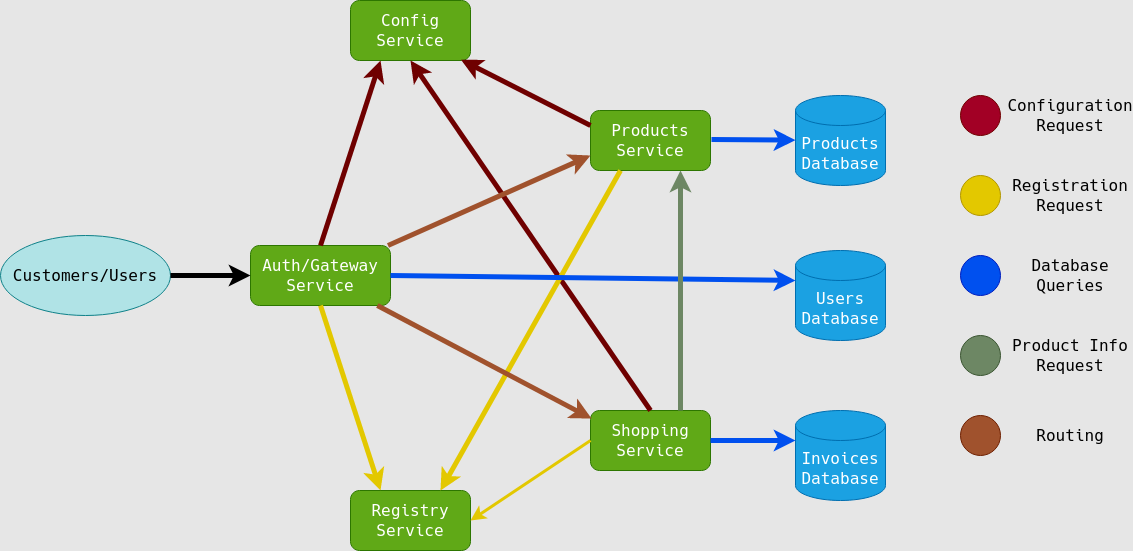

The diagram above was exported from draw.io. Its source (the exported page's mxGraphModel, read from the mxfile embedded in the PNG):
<mxGraphModel dx="972" dy="354" grid="1" gridSize="10" guides="1" tooltips="1" connect="1" arrows="1" fold="1" page="1" pageScale="1.5" pageWidth="100" pageHeight="100" background="#E6E6E6" math="0" shadow="0">
  <root>
    <mxCell id="0" style=";html=1;" />
    <mxCell id="1" style=";html=1;" parent="0" />
    <mxCell id="3nLo8j0K0j0fmeHUsL1D-2" value="Auth/Gateway Service" style="rounded=1;whiteSpace=wrap;html=1;fillColor=#60a917;strokeColor=#2D7600;fontColor=#ffffff;fontFamily=Verdana;fontSize=16;" vertex="1" parent="1">
      <mxGeometry x="730" y="725" width="140" height="60" as="geometry" />
    </mxCell>
    <mxCell id="3nLo8j0K0j0fmeHUsL1D-3" value="Products Service" style="rounded=1;whiteSpace=wrap;html=1;fillColor=#60a917;strokeColor=#2D7600;fontColor=#ffffff;fontFamily=Verdana;fontSize=16;" vertex="1" parent="1">
      <mxGeometry x="1070" y="590" width="120" height="60" as="geometry" />
    </mxCell>
    <mxCell id="3nLo8j0K0j0fmeHUsL1D-4" value="Shopping Service" style="rounded=1;whiteSpace=wrap;html=1;fillColor=#60a917;strokeColor=#2D7600;fontColor=#ffffff;fontFamily=Verdana;fontSize=16;" vertex="1" parent="1">
      <mxGeometry x="1070" y="890" width="120" height="60" as="geometry" />
    </mxCell>
    <mxCell id="3nLo8j0K0j0fmeHUsL1D-5" value="Config Service" style="rounded=1;whiteSpace=wrap;html=1;fillColor=#60a917;strokeColor=#2D7600;fontColor=#ffffff;fontFamily=Verdana;fontSize=16;" vertex="1" parent="1">
      <mxGeometry x="830" y="480" width="120" height="60" as="geometry" />
    </mxCell>
    <mxCell id="3nLo8j0K0j0fmeHUsL1D-6" value="Registry Service" style="rounded=1;whiteSpace=wrap;html=1;fillColor=#60a917;strokeColor=#2D7600;fontColor=#ffffff;fontFamily=Verdana;fontSize=16;" vertex="1" parent="1">
      <mxGeometry x="830" y="970" width="120" height="60" as="geometry" />
    </mxCell>
    <mxCell id="3nLo8j0K0j0fmeHUsL1D-8" value="&lt;div style=&quot;font-size: 16px;&quot;&gt;Products&lt;/div&gt;&lt;div style=&quot;font-size: 16px;&quot;&gt;Database&lt;/div&gt;" style="shape=cylinder3;whiteSpace=wrap;html=1;boundedLbl=1;backgroundOutline=1;size=15;fontFamily=Verdana;fillColor=#1ba1e2;strokeColor=#006EAF;fontColor=#ffffff;fontSize=16;" vertex="1" parent="1">
      <mxGeometry x="1275" y="575" width="90" height="90" as="geometry" />
    </mxCell>
    <mxCell id="3nLo8j0K0j0fmeHUsL1D-11" value="&lt;div style=&quot;font-size: 16px;&quot;&gt;Users&lt;/div&gt;&lt;div style=&quot;font-size: 16px;&quot;&gt;Database&lt;/div&gt;" style="shape=cylinder3;whiteSpace=wrap;html=1;boundedLbl=1;backgroundOutline=1;size=15;fontFamily=Verdana;fillColor=#1ba1e2;strokeColor=#006EAF;fontColor=#ffffff;fontSize=16;" vertex="1" parent="1">
      <mxGeometry x="1275" y="730" width="90" height="90" as="geometry" />
    </mxCell>
    <mxCell id="3nLo8j0K0j0fmeHUsL1D-12" value="&lt;div style=&quot;font-size: 16px;&quot;&gt;Invoices&lt;/div&gt;&lt;div style=&quot;font-size: 16px;&quot;&gt;Database&lt;/div&gt;" style="shape=cylinder3;whiteSpace=wrap;html=1;boundedLbl=1;backgroundOutline=1;size=15;fontFamily=Verdana;fillColor=#1ba1e2;strokeColor=#006EAF;fontColor=#ffffff;fontSize=16;" vertex="1" parent="1">
      <mxGeometry x="1275" y="890" width="90" height="90" as="geometry" />
    </mxCell>
    <mxCell id="3nLo8j0K0j0fmeHUsL1D-13" value="" style="endArrow=classic;html=1;fontFamily=Verdana;fontSize=16;exitX=0.5;exitY=0;exitDx=0;exitDy=0;entryX=0.25;entryY=1;entryDx=0;entryDy=0;fillColor=#a20025;strokeColor=#6F0000;strokeWidth=5;" edge="1" parent="1" source="3nLo8j0K0j0fmeHUsL1D-2" target="3nLo8j0K0j0fmeHUsL1D-5">
      <mxGeometry width="50" height="50" relative="1" as="geometry">
        <mxPoint x="1130" y="910" as="sourcePoint" />
        <mxPoint x="1180" y="860" as="targetPoint" />
      </mxGeometry>
    </mxCell>
    <mxCell id="3nLo8j0K0j0fmeHUsL1D-14" value="" style="endArrow=classic;html=1;fontFamily=Verdana;fontSize=16;entryX=0.921;entryY=0.988;entryDx=0;entryDy=0;exitX=0;exitY=0.25;exitDx=0;exitDy=0;entryPerimeter=0;fillColor=#a20025;strokeColor=#6F0000;strokeWidth=5;" edge="1" parent="1" source="3nLo8j0K0j0fmeHUsL1D-3" target="3nLo8j0K0j0fmeHUsL1D-5">
      <mxGeometry width="50" height="50" relative="1" as="geometry">
        <mxPoint x="1210" y="910" as="sourcePoint" />
        <mxPoint x="1260" y="860" as="targetPoint" />
      </mxGeometry>
    </mxCell>
    <mxCell id="3nLo8j0K0j0fmeHUsL1D-15" value="" style="endArrow=classic;html=1;fontFamily=Verdana;fontSize=16;exitX=0.5;exitY=0;exitDx=0;exitDy=0;entryX=0.5;entryY=1;entryDx=0;entryDy=0;fillColor=#a20025;strokeColor=#6F0000;strokeWidth=5;" edge="1" parent="1" source="3nLo8j0K0j0fmeHUsL1D-4" target="3nLo8j0K0j0fmeHUsL1D-5">
      <mxGeometry width="50" height="50" relative="1" as="geometry">
        <mxPoint x="1210" y="910" as="sourcePoint" />
        <mxPoint x="980" y="544" as="targetPoint" />
      </mxGeometry>
    </mxCell>
    <mxCell id="3nLo8j0K0j0fmeHUsL1D-16" value="" style="endArrow=classic;html=1;fontFamily=Verdana;fontSize=16;exitX=0.25;exitY=1;exitDx=0;exitDy=0;entryX=0.75;entryY=0;entryDx=0;entryDy=0;fillColor=#e3c800;strokeColor=#E3C800;strokeWidth=5;" edge="1" parent="1" source="3nLo8j0K0j0fmeHUsL1D-3" target="3nLo8j0K0j0fmeHUsL1D-6">
      <mxGeometry width="50" height="50" relative="1" as="geometry">
        <mxPoint x="1210" y="910" as="sourcePoint" />
        <mxPoint x="1260" y="860" as="targetPoint" />
      </mxGeometry>
    </mxCell>
    <mxCell id="3nLo8j0K0j0fmeHUsL1D-17" value="" style="endArrow=classic;html=1;fontFamily=Verdana;fontSize=16;exitX=0;exitY=0.5;exitDx=0;exitDy=0;entryX=1;entryY=0.5;entryDx=0;entryDy=0;fillColor=#e3c800;strokeColor=#E3C800;strokeWidth=3;" edge="1" parent="1" source="3nLo8j0K0j0fmeHUsL1D-4" target="3nLo8j0K0j0fmeHUsL1D-6">
      <mxGeometry width="50" height="50" relative="1" as="geometry">
        <mxPoint x="1210" y="910" as="sourcePoint" />
        <mxPoint x="1260" y="860" as="targetPoint" />
      </mxGeometry>
    </mxCell>
    <mxCell id="3nLo8j0K0j0fmeHUsL1D-18" value="" style="endArrow=classic;html=1;fontFamily=Verdana;fontSize=16;exitX=0.5;exitY=1;exitDx=0;exitDy=0;entryX=0.25;entryY=0;entryDx=0;entryDy=0;fillColor=#e3c800;strokeColor=#E3C800;strokeWidth=5;" edge="1" parent="1" source="3nLo8j0K0j0fmeHUsL1D-2" target="3nLo8j0K0j0fmeHUsL1D-6">
      <mxGeometry width="50" height="50" relative="1" as="geometry">
        <mxPoint x="1130" y="910" as="sourcePoint" />
        <mxPoint x="1180" y="860" as="targetPoint" />
      </mxGeometry>
    </mxCell>
    <mxCell id="3nLo8j0K0j0fmeHUsL1D-19" value="" style="endArrow=classic;html=1;fontFamily=Verdana;fontSize=16;exitX=1;exitY=0.5;exitDx=0;exitDy=0;entryX=0;entryY=0;entryDx=0;entryDy=30;entryPerimeter=0;fillColor=#0050ef;strokeColor=#0050EF;strokeWidth=5;" edge="1" parent="1" source="3nLo8j0K0j0fmeHUsL1D-2" target="3nLo8j0K0j0fmeHUsL1D-11">
      <mxGeometry width="50" height="50" relative="1" as="geometry">
        <mxPoint x="920" y="780" as="sourcePoint" />
        <mxPoint x="970" y="730" as="targetPoint" />
      </mxGeometry>
    </mxCell>
    <mxCell id="3nLo8j0K0j0fmeHUsL1D-20" value="" style="endArrow=classic;html=1;fontFamily=Verdana;fontSize=16;exitX=1;exitY=0.5;exitDx=0;exitDy=0;entryX=0;entryY=0;entryDx=0;entryDy=30;entryPerimeter=0;fillColor=#0050ef;strokeColor=#0050EF;strokeWidth=5;" edge="1" parent="1" source="3nLo8j0K0j0fmeHUsL1D-4" target="3nLo8j0K0j0fmeHUsL1D-12">
      <mxGeometry width="50" height="50" relative="1" as="geometry">
        <mxPoint x="1210" y="910" as="sourcePoint" />
        <mxPoint x="1260" y="860" as="targetPoint" />
      </mxGeometry>
    </mxCell>
    <mxCell id="3nLo8j0K0j0fmeHUsL1D-21" value="" style="endArrow=classic;html=1;fontFamily=Verdana;fontSize=16;exitX=1;exitY=0.5;exitDx=0;exitDy=0;fillColor=#0050ef;strokeColor=#0050EF;strokeWidth=5;" edge="1" parent="1" target="3nLo8j0K0j0fmeHUsL1D-8">
      <mxGeometry width="50" height="50" relative="1" as="geometry">
        <mxPoint x="1190.9999999999995" y="619" as="sourcePoint" />
        <mxPoint x="1340" y="620" as="targetPoint" />
      </mxGeometry>
    </mxCell>
    <mxCell id="3nLo8j0K0j0fmeHUsL1D-22" value="" style="endArrow=classic;html=1;fontFamily=Verdana;fontSize=16;exitX=0.75;exitY=0;exitDx=0;exitDy=0;entryX=0.75;entryY=1;entryDx=0;entryDy=0;fillColor=#6d8764;strokeWidth=5;strokeColor=#6D8764;" edge="1" parent="1" source="3nLo8j0K0j0fmeHUsL1D-4" target="3nLo8j0K0j0fmeHUsL1D-3">
      <mxGeometry width="50" height="50" relative="1" as="geometry">
        <mxPoint x="1210" y="910" as="sourcePoint" />
        <mxPoint x="1160" y="660" as="targetPoint" />
      </mxGeometry>
    </mxCell>
    <mxCell id="3nLo8j0K0j0fmeHUsL1D-23" value="" style="endArrow=classic;html=1;fontFamily=Verdana;fontSize=16;entryX=0;entryY=0.75;entryDx=0;entryDy=0;fillColor=#a0522d;strokeWidth=5;strokeColor=#A0522D;" edge="1" parent="1" source="3nLo8j0K0j0fmeHUsL1D-2" target="3nLo8j0K0j0fmeHUsL1D-3">
      <mxGeometry width="50" height="50" relative="1" as="geometry">
        <mxPoint x="1210" y="910" as="sourcePoint" />
        <mxPoint x="1260" y="860" as="targetPoint" />
      </mxGeometry>
    </mxCell>
    <mxCell id="3nLo8j0K0j0fmeHUsL1D-24" value="" style="endArrow=classic;html=1;fontFamily=Verdana;fontSize=16;entryX=0.009;entryY=0.135;entryDx=0;entryDy=0;entryPerimeter=0;fillColor=#d80073;strokeWidth=5;strokeColor=#A0522D;" edge="1" parent="1" source="3nLo8j0K0j0fmeHUsL1D-2" target="3nLo8j0K0j0fmeHUsL1D-4">
      <mxGeometry width="50" height="50" relative="1" as="geometry">
        <mxPoint x="1210" y="910" as="sourcePoint" />
        <mxPoint x="1260" y="860" as="targetPoint" />
      </mxGeometry>
    </mxCell>
    <mxCell id="3nLo8j0K0j0fmeHUsL1D-26" value="Customers/Users" style="ellipse;whiteSpace=wrap;html=1;fontFamily=Verdana;fontSize=16;fillColor=#b0e3e6;strokeColor=#0e8088;" vertex="1" parent="1">
      <mxGeometry x="480" y="715" width="170" height="80" as="geometry" />
    </mxCell>
    <mxCell id="3nLo8j0K0j0fmeHUsL1D-27" value="" style="endArrow=classic;html=1;fontFamily=Verdana;fontSize=16;entryX=0;entryY=0.5;entryDx=0;entryDy=0;strokeWidth=5;" edge="1" parent="1" source="3nLo8j0K0j0fmeHUsL1D-26" target="3nLo8j0K0j0fmeHUsL1D-2">
      <mxGeometry width="50" height="50" relative="1" as="geometry">
        <mxPoint x="1300" y="905" as="sourcePoint" />
        <mxPoint x="1350" y="855" as="targetPoint" />
      </mxGeometry>
    </mxCell>
    <mxCell id="3nLo8j0K0j0fmeHUsL1D-28" value="" style="ellipse;whiteSpace=wrap;html=1;aspect=fixed;fontFamily=Verdana;fontSize=16;fillColor=#a20025;strokeColor=#6F0000;fontColor=#ffffff;" vertex="1" parent="1">
      <mxGeometry x="1440" y="575" width="40" height="40" as="geometry" />
    </mxCell>
    <mxCell id="3nLo8j0K0j0fmeHUsL1D-29" value="&lt;div style=&quot;font-size: 16px;&quot;&gt;Configuration&lt;/div&gt;&lt;div style=&quot;font-size: 16px;&quot;&gt;Request&lt;/div&gt;" style="rounded=0;whiteSpace=wrap;html=1;fontFamily=Verdana;fontSize=16;fillColor=none;strokeColor=none;" vertex="1" parent="1">
      <mxGeometry x="1490" y="575" width="120" height="40" as="geometry" />
    </mxCell>
    <mxCell id="3nLo8j0K0j0fmeHUsL1D-30" value="" style="ellipse;whiteSpace=wrap;html=1;aspect=fixed;fontFamily=Verdana;fontSize=16;fillColor=#e3c800;strokeColor=#B09500;fontColor=#ffffff;" vertex="1" parent="1">
      <mxGeometry x="1440" y="655" width="40" height="40" as="geometry" />
    </mxCell>
    <mxCell id="3nLo8j0K0j0fmeHUsL1D-31" value="&lt;div style=&quot;font-size: 16px;&quot;&gt;Registration&lt;/div&gt;&lt;div style=&quot;font-size: 16px;&quot;&gt;Request&lt;/div&gt;" style="rounded=0;whiteSpace=wrap;html=1;fontFamily=Verdana;fontSize=16;fillColor=none;strokeColor=none;" vertex="1" parent="1">
      <mxGeometry x="1490" y="655" width="120" height="40" as="geometry" />
    </mxCell>
    <mxCell id="3nLo8j0K0j0fmeHUsL1D-32" value="" style="ellipse;whiteSpace=wrap;html=1;aspect=fixed;fontFamily=Verdana;fontSize=16;fillColor=#0050ef;strokeColor=#001DBC;fontColor=#ffffff;" vertex="1" parent="1">
      <mxGeometry x="1440" y="735" width="40" height="40" as="geometry" />
    </mxCell>
    <mxCell id="3nLo8j0K0j0fmeHUsL1D-33" value="&lt;div style=&quot;font-size: 16px;&quot;&gt;Database&lt;/div&gt;&lt;div style=&quot;font-size: 16px;&quot;&gt;Queries&lt;br style=&quot;font-size: 16px;&quot;&gt;&lt;/div&gt;" style="rounded=0;whiteSpace=wrap;html=1;fontFamily=Verdana;fontSize=16;fillColor=none;strokeColor=none;" vertex="1" parent="1">
      <mxGeometry x="1490" y="735" width="120" height="40" as="geometry" />
    </mxCell>
    <mxCell id="3nLo8j0K0j0fmeHUsL1D-34" value="" style="ellipse;whiteSpace=wrap;html=1;aspect=fixed;fontFamily=Verdana;fontSize=16;strokeColor=#3A5431;fontColor=#ffffff;fillColor=#6d8764;" vertex="1" parent="1">
      <mxGeometry x="1440" y="815" width="40" height="40" as="geometry" />
    </mxCell>
    <mxCell id="3nLo8j0K0j0fmeHUsL1D-35" value="&lt;div style=&quot;font-size: 16px;&quot;&gt;Product Info&lt;/div&gt;&lt;div style=&quot;font-size: 16px;&quot;&gt;Request&lt;br style=&quot;font-size: 16px;&quot;&gt;&lt;/div&gt;" style="rounded=0;whiteSpace=wrap;html=1;fontFamily=Verdana;fontSize=16;fillColor=none;strokeColor=none;" vertex="1" parent="1">
      <mxGeometry x="1490" y="815" width="120" height="40" as="geometry" />
    </mxCell>
    <mxCell id="3nLo8j0K0j0fmeHUsL1D-36" value="" style="ellipse;whiteSpace=wrap;html=1;aspect=fixed;fontFamily=Verdana;fontSize=16;strokeColor=#6D1F00;fontColor=#ffffff;fillColor=#A0522D;" vertex="1" parent="1">
      <mxGeometry x="1440" y="895" width="40" height="40" as="geometry" />
    </mxCell>
    <mxCell id="3nLo8j0K0j0fmeHUsL1D-37" value="Routing" style="rounded=0;whiteSpace=wrap;html=1;fontFamily=Verdana;fontSize=16;fillColor=none;strokeColor=none;" vertex="1" parent="1">
      <mxGeometry x="1490" y="895" width="120" height="40" as="geometry" />
    </mxCell>
  </root>
</mxGraphModel>